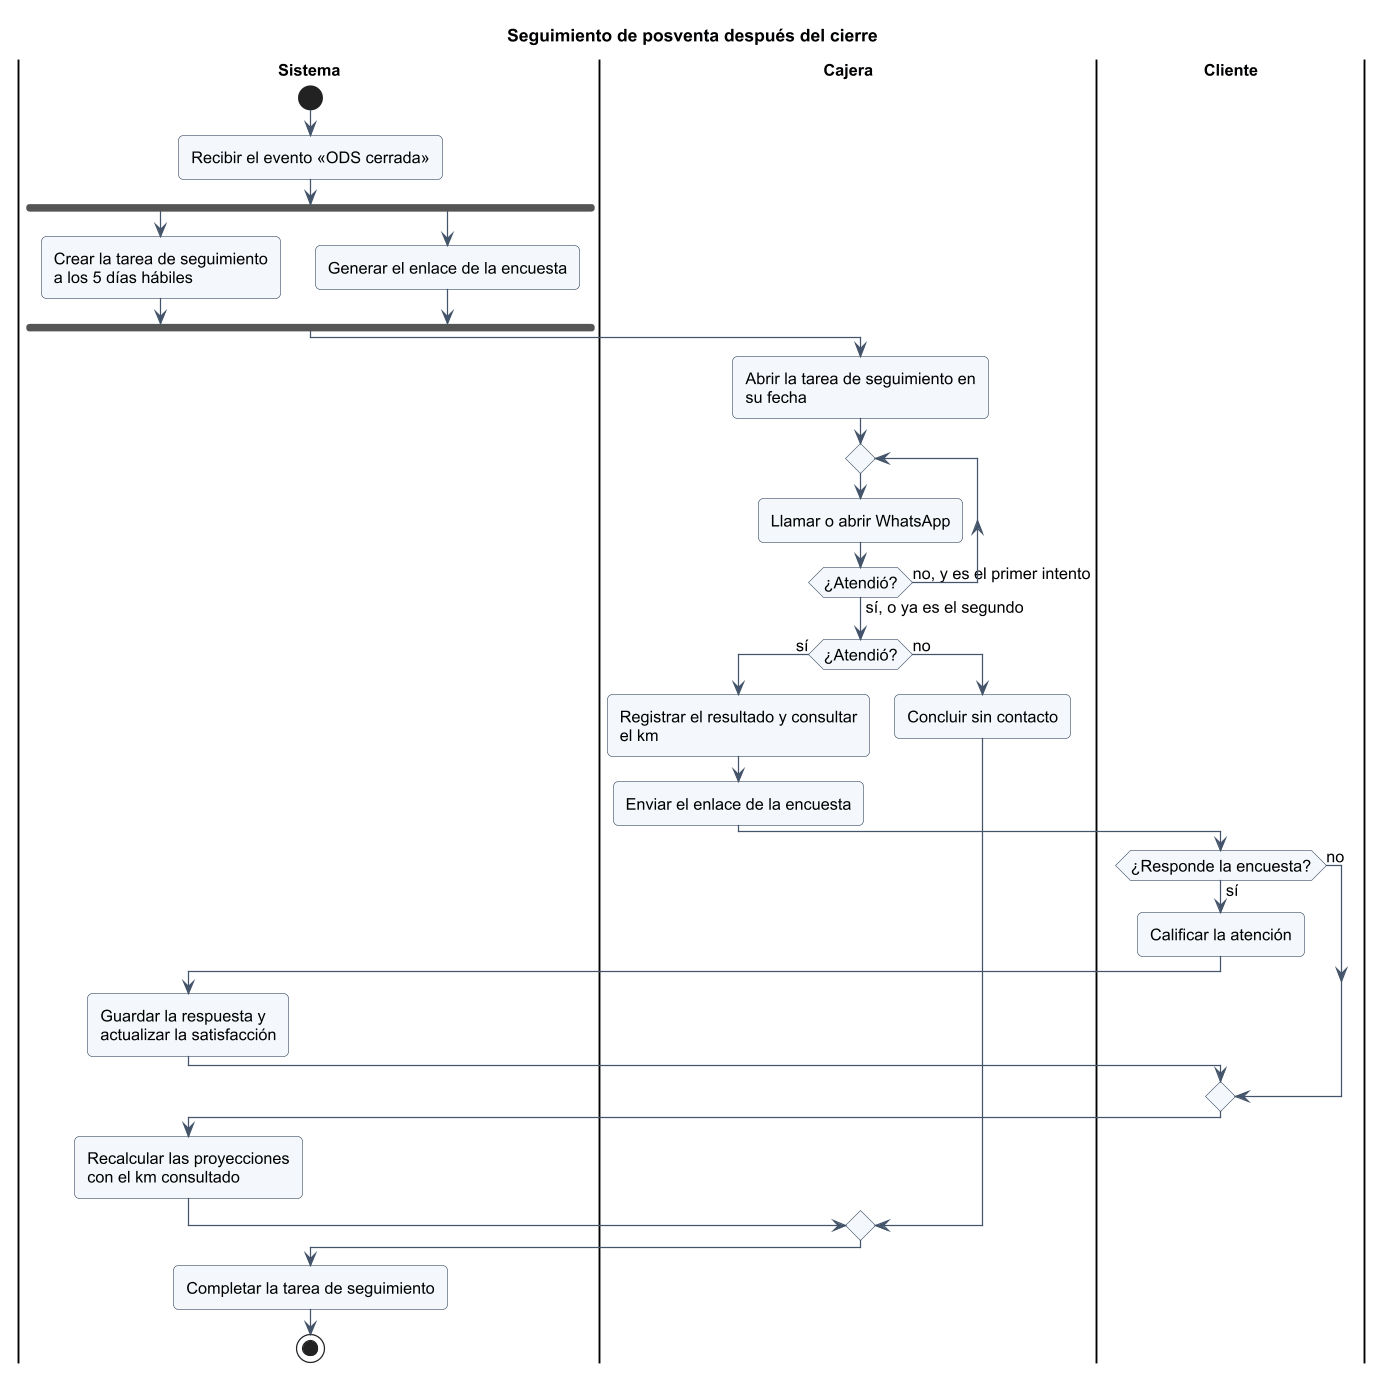

The diagram above was rendered by PlantUML. Its source (embedded in the PNG):
@startuml
!include _estilo.iuml
title Seguimiento de posventa después del cierre
|Sistema|
start
:Recibir el evento «ODS cerrada»;
fork
  :Crear la tarea de seguimiento\na los 5 días hábiles;
fork again
  :Generar el enlace de la encuesta;
end fork
|Cajera|
:Abrir la tarea de seguimiento en su fecha;
repeat
  :Llamar o abrir WhatsApp;
repeat while (¿Atendió?) is (no, y es el primer intento) not (sí, o ya es el segundo)
if (¿Atendió?) then (sí)
  :Registrar el resultado y consultar el km;
  :Enviar el enlace de la encuesta;
  |Cliente|
  if (¿Responde la encuesta?) then (sí)
    :Calificar la atención;
    |Sistema|
    :Guardar la respuesta y\nactualizar la satisfacción;
  else (no)
  endif
  |Sistema|
  :Recalcular las proyecciones\ncon el km consultado;
else (no)
  |Cajera|
  :Concluir sin contacto;
endif
|Sistema|
:Completar la tarea de seguimiento;
stop
@enduml